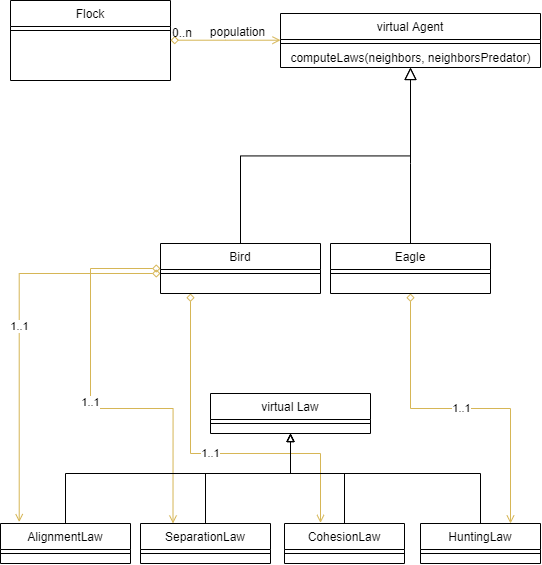

The diagram above was exported from draw.io. Its source (the exported page's mxGraphModel, read from the mxfile embedded in the PNG):
<mxGraphModel dx="1097" dy="689" grid="1" gridSize="10" guides="1" tooltips="1" connect="1" arrows="1" fold="1" page="1" pageScale="1" pageWidth="827" pageHeight="1169" math="0" shadow="0">
  <root>
    <mxCell id="WIyWlLk6GJQsqaUBKTNV-0" />
    <mxCell id="WIyWlLk6GJQsqaUBKTNV-1" parent="WIyWlLk6GJQsqaUBKTNV-0" />
    <mxCell id="zkfFHV4jXpPFQw0GAbJ--0" value="Flock" style="swimlane;fontStyle=0;align=center;verticalAlign=top;childLayout=stackLayout;horizontal=1;startSize=26;horizontalStack=0;resizeParent=1;resizeLast=0;collapsible=1;marginBottom=0;rounded=0;shadow=0;strokeWidth=1;" parent="WIyWlLk6GJQsqaUBKTNV-1" vertex="1">
      <mxGeometry x="20" y="107" width="160" height="80" as="geometry">
        <mxRectangle x="230" y="140" width="160" height="26" as="alternateBounds" />
      </mxGeometry>
    </mxCell>
    <mxCell id="zkfFHV4jXpPFQw0GAbJ--4" value="" style="line;html=1;strokeWidth=1;align=left;verticalAlign=middle;spacingTop=-1;spacingLeft=3;spacingRight=3;rotatable=0;labelPosition=right;points=[];portConstraint=eastwest;" parent="zkfFHV4jXpPFQw0GAbJ--0" vertex="1">
      <mxGeometry y="26" width="160" height="8" as="geometry" />
    </mxCell>
    <mxCell id="UWbdOxYgT0T79gGfZ126-34" value="1..1" style="edgeStyle=orthogonalEdgeStyle;rounded=0;orthogonalLoop=1;jettySize=auto;html=1;entryX=0.75;entryY=0;entryDx=0;entryDy=0;startArrow=diamond;startFill=0;endArrow=open;endFill=0;fillColor=#fff2cc;strokeColor=#d6b656;" edge="1" parent="WIyWlLk6GJQsqaUBKTNV-1" source="zkfFHV4jXpPFQw0GAbJ--6" target="UWbdOxYgT0T79gGfZ126-19">
      <mxGeometry relative="1" as="geometry" />
    </mxCell>
    <mxCell id="zkfFHV4jXpPFQw0GAbJ--6" value="Eagle" style="swimlane;fontStyle=0;align=center;verticalAlign=top;childLayout=stackLayout;horizontal=1;startSize=26;horizontalStack=0;resizeParent=1;resizeLast=0;collapsible=1;marginBottom=0;rounded=0;shadow=0;strokeWidth=1;" parent="WIyWlLk6GJQsqaUBKTNV-1" vertex="1">
      <mxGeometry x="340" y="350" width="160" height="50" as="geometry">
        <mxRectangle x="130" y="380" width="160" height="26" as="alternateBounds" />
      </mxGeometry>
    </mxCell>
    <mxCell id="zkfFHV4jXpPFQw0GAbJ--9" value="" style="line;html=1;strokeWidth=1;align=left;verticalAlign=middle;spacingTop=-1;spacingLeft=3;spacingRight=3;rotatable=0;labelPosition=right;points=[];portConstraint=eastwest;" parent="zkfFHV4jXpPFQw0GAbJ--6" vertex="1">
      <mxGeometry y="26" width="160" height="8" as="geometry" />
    </mxCell>
    <mxCell id="zkfFHV4jXpPFQw0GAbJ--12" value="" style="endArrow=block;endSize=10;endFill=0;shadow=0;strokeWidth=1;rounded=0;edgeStyle=elbowEdgeStyle;elbow=vertical;entryX=0.5;entryY=1;entryDx=0;entryDy=0;" parent="WIyWlLk6GJQsqaUBKTNV-1" source="zkfFHV4jXpPFQw0GAbJ--6" target="zkfFHV4jXpPFQw0GAbJ--17" edge="1">
      <mxGeometry width="160" relative="1" as="geometry">
        <mxPoint x="20" y="203" as="sourcePoint" />
        <mxPoint x="20" y="203" as="targetPoint" />
        <Array as="points">
          <mxPoint x="420" y="270" />
          <mxPoint x="370" y="260" />
        </Array>
      </mxGeometry>
    </mxCell>
    <mxCell id="UWbdOxYgT0T79gGfZ126-31" value="1..1" style="edgeStyle=orthogonalEdgeStyle;rounded=0;orthogonalLoop=1;jettySize=auto;html=1;entryX=0.25;entryY=0;entryDx=0;entryDy=0;startArrow=diamond;startFill=0;endArrow=open;endFill=0;fillColor=#fff2cc;strokeColor=#d6b656;" edge="1" parent="WIyWlLk6GJQsqaUBKTNV-1" source="zkfFHV4jXpPFQw0GAbJ--13" target="UWbdOxYgT0T79gGfZ126-15">
      <mxGeometry relative="1" as="geometry">
        <Array as="points">
          <mxPoint x="100" y="375" />
          <mxPoint x="100" y="515" />
          <mxPoint x="183" y="515" />
        </Array>
      </mxGeometry>
    </mxCell>
    <mxCell id="UWbdOxYgT0T79gGfZ126-33" value="1..1" style="edgeStyle=orthogonalEdgeStyle;rounded=0;orthogonalLoop=1;jettySize=auto;html=1;entryX=0.307;entryY=-0.014;entryDx=0;entryDy=0;startArrow=diamond;startFill=0;endArrow=open;endFill=0;fillColor=#fff2cc;strokeColor=#d6b656;entryPerimeter=0;" edge="1" parent="WIyWlLk6GJQsqaUBKTNV-1" source="zkfFHV4jXpPFQw0GAbJ--13" target="UWbdOxYgT0T79gGfZ126-10">
      <mxGeometry relative="1" as="geometry">
        <Array as="points">
          <mxPoint x="200" y="560" />
          <mxPoint x="330" y="560" />
          <mxPoint x="330" y="629" />
        </Array>
      </mxGeometry>
    </mxCell>
    <mxCell id="zkfFHV4jXpPFQw0GAbJ--13" value="Bird" style="swimlane;fontStyle=0;align=center;verticalAlign=top;childLayout=stackLayout;horizontal=1;startSize=26;horizontalStack=0;resizeParent=1;resizeLast=0;collapsible=1;marginBottom=0;rounded=0;shadow=0;strokeWidth=1;" parent="WIyWlLk6GJQsqaUBKTNV-1" vertex="1">
      <mxGeometry x="170" y="350" width="160" height="50" as="geometry">
        <mxRectangle x="340" y="380" width="170" height="26" as="alternateBounds" />
      </mxGeometry>
    </mxCell>
    <mxCell id="zkfFHV4jXpPFQw0GAbJ--15" value="" style="line;html=1;strokeWidth=1;align=left;verticalAlign=middle;spacingTop=-1;spacingLeft=3;spacingRight=3;rotatable=0;labelPosition=right;points=[];portConstraint=eastwest;" parent="zkfFHV4jXpPFQw0GAbJ--13" vertex="1">
      <mxGeometry y="26" width="160" height="8" as="geometry" />
    </mxCell>
    <mxCell id="zkfFHV4jXpPFQw0GAbJ--16" value="" style="endArrow=block;endSize=10;endFill=0;shadow=0;strokeWidth=1;rounded=0;edgeStyle=elbowEdgeStyle;elbow=vertical;entryX=0.5;entryY=1;entryDx=0;entryDy=0;" parent="WIyWlLk6GJQsqaUBKTNV-1" source="zkfFHV4jXpPFQw0GAbJ--13" target="zkfFHV4jXpPFQw0GAbJ--17" edge="1">
      <mxGeometry width="160" relative="1" as="geometry">
        <mxPoint x="30" y="373" as="sourcePoint" />
        <mxPoint x="130" y="271" as="targetPoint" />
      </mxGeometry>
    </mxCell>
    <mxCell id="zkfFHV4jXpPFQw0GAbJ--17" value="virtual Agent" style="swimlane;fontStyle=0;align=center;verticalAlign=top;childLayout=stackLayout;horizontal=1;startSize=26;horizontalStack=0;resizeParent=1;resizeLast=0;collapsible=1;marginBottom=0;rounded=0;shadow=0;strokeWidth=1;" parent="WIyWlLk6GJQsqaUBKTNV-1" vertex="1">
      <mxGeometry x="290" y="120" width="260" height="54" as="geometry">
        <mxRectangle x="550" y="140" width="160" height="26" as="alternateBounds" />
      </mxGeometry>
    </mxCell>
    <mxCell id="zkfFHV4jXpPFQw0GAbJ--23" value="" style="line;html=1;strokeWidth=1;align=left;verticalAlign=middle;spacingTop=-1;spacingLeft=3;spacingRight=3;rotatable=0;labelPosition=right;points=[];portConstraint=eastwest;" parent="zkfFHV4jXpPFQw0GAbJ--17" vertex="1">
      <mxGeometry y="26" width="260" height="8" as="geometry" />
    </mxCell>
    <mxCell id="UWbdOxYgT0T79gGfZ126-13" value="computeLaws(neighbors, neighborsPredator)" style="text;html=1;align=center;verticalAlign=middle;resizable=0;points=[];autosize=1;strokeColor=none;fillColor=none;" vertex="1" parent="zkfFHV4jXpPFQw0GAbJ--17">
      <mxGeometry y="34" width="260" height="20" as="geometry" />
    </mxCell>
    <mxCell id="zkfFHV4jXpPFQw0GAbJ--26" value="" style="endArrow=open;shadow=0;strokeWidth=1;rounded=0;endFill=1;edgeStyle=elbowEdgeStyle;elbow=vertical;startArrow=diamond;startFill=0;fillColor=#fff2cc;strokeColor=#d6b656;" parent="WIyWlLk6GJQsqaUBKTNV-1" source="zkfFHV4jXpPFQw0GAbJ--0" target="zkfFHV4jXpPFQw0GAbJ--17" edge="1">
      <mxGeometry x="0.5" y="41" relative="1" as="geometry">
        <mxPoint x="200" y="192" as="sourcePoint" />
        <mxPoint x="360" y="192" as="targetPoint" />
        <mxPoint x="-40" y="32" as="offset" />
      </mxGeometry>
    </mxCell>
    <mxCell id="zkfFHV4jXpPFQw0GAbJ--27" value="0..n" style="resizable=0;align=left;verticalAlign=bottom;labelBackgroundColor=none;fontSize=12;" parent="zkfFHV4jXpPFQw0GAbJ--26" connectable="0" vertex="1">
      <mxGeometry x="-1" relative="1" as="geometry">
        <mxPoint y="1" as="offset" />
      </mxGeometry>
    </mxCell>
    <mxCell id="zkfFHV4jXpPFQw0GAbJ--28" value="" style="resizable=0;align=right;verticalAlign=bottom;labelBackgroundColor=none;fontSize=12;" parent="zkfFHV4jXpPFQw0GAbJ--26" connectable="0" vertex="1">
      <mxGeometry x="1" relative="1" as="geometry">
        <mxPoint x="-7" y="4" as="offset" />
      </mxGeometry>
    </mxCell>
    <mxCell id="zkfFHV4jXpPFQw0GAbJ--29" value="population" style="text;html=1;resizable=0;points=[];;align=center;verticalAlign=middle;labelBackgroundColor=none;rounded=0;shadow=0;strokeWidth=1;fontSize=12;" parent="zkfFHV4jXpPFQw0GAbJ--26" vertex="1" connectable="0">
      <mxGeometry x="0.5" y="49" relative="1" as="geometry">
        <mxPoint x="-17" y="40" as="offset" />
      </mxGeometry>
    </mxCell>
    <mxCell id="UWbdOxYgT0T79gGfZ126-8" value="virtual Law" style="swimlane;fontStyle=0;align=center;verticalAlign=top;childLayout=stackLayout;horizontal=1;startSize=26;horizontalStack=0;resizeParent=1;resizeLast=0;collapsible=1;marginBottom=0;rounded=0;shadow=0;strokeWidth=1;" vertex="1" parent="WIyWlLk6GJQsqaUBKTNV-1">
      <mxGeometry x="220" y="500" width="160" height="40" as="geometry">
        <mxRectangle x="230" y="140" width="160" height="26" as="alternateBounds" />
      </mxGeometry>
    </mxCell>
    <mxCell id="UWbdOxYgT0T79gGfZ126-9" value="" style="line;html=1;strokeWidth=1;align=left;verticalAlign=middle;spacingTop=-1;spacingLeft=3;spacingRight=3;rotatable=0;labelPosition=right;points=[];portConstraint=eastwest;" vertex="1" parent="UWbdOxYgT0T79gGfZ126-8">
      <mxGeometry y="26" width="160" height="8" as="geometry" />
    </mxCell>
    <mxCell id="UWbdOxYgT0T79gGfZ126-26" style="edgeStyle=orthogonalEdgeStyle;rounded=0;orthogonalLoop=1;jettySize=auto;html=1;entryX=0.5;entryY=1;entryDx=0;entryDy=0;endArrow=block;endFill=0;" edge="1" parent="WIyWlLk6GJQsqaUBKTNV-1" source="UWbdOxYgT0T79gGfZ126-10" target="UWbdOxYgT0T79gGfZ126-8">
      <mxGeometry relative="1" as="geometry">
        <Array as="points">
          <mxPoint x="354" y="580" />
          <mxPoint x="300" y="580" />
        </Array>
      </mxGeometry>
    </mxCell>
    <mxCell id="UWbdOxYgT0T79gGfZ126-10" value="CohesionLaw" style="swimlane;fontStyle=0;align=center;verticalAlign=top;childLayout=stackLayout;horizontal=1;startSize=26;horizontalStack=0;resizeParent=1;resizeLast=0;collapsible=1;marginBottom=0;rounded=0;shadow=0;strokeWidth=1;" vertex="1" parent="WIyWlLk6GJQsqaUBKTNV-1">
      <mxGeometry x="294" y="630" width="120" height="40" as="geometry">
        <mxRectangle x="130" y="380" width="160" height="26" as="alternateBounds" />
      </mxGeometry>
    </mxCell>
    <mxCell id="UWbdOxYgT0T79gGfZ126-12" value="" style="line;html=1;strokeWidth=1;align=left;verticalAlign=middle;spacingTop=-1;spacingLeft=3;spacingRight=3;rotatable=0;labelPosition=right;points=[];portConstraint=eastwest;" vertex="1" parent="UWbdOxYgT0T79gGfZ126-10">
      <mxGeometry y="26" width="120" height="8" as="geometry" />
    </mxCell>
    <mxCell id="UWbdOxYgT0T79gGfZ126-28" style="edgeStyle=orthogonalEdgeStyle;rounded=0;orthogonalLoop=1;jettySize=auto;html=1;endArrow=block;endFill=0;" edge="1" parent="WIyWlLk6GJQsqaUBKTNV-1" source="UWbdOxYgT0T79gGfZ126-15">
      <mxGeometry relative="1" as="geometry">
        <mxPoint x="300" y="540" as="targetPoint" />
        <Array as="points">
          <mxPoint x="215" y="580" />
          <mxPoint x="300" y="580" />
        </Array>
      </mxGeometry>
    </mxCell>
    <mxCell id="UWbdOxYgT0T79gGfZ126-15" value="SeparationLaw" style="swimlane;fontStyle=0;align=center;verticalAlign=top;childLayout=stackLayout;horizontal=1;startSize=26;horizontalStack=0;resizeParent=1;resizeLast=0;collapsible=1;marginBottom=0;rounded=0;shadow=0;strokeWidth=1;" vertex="1" parent="WIyWlLk6GJQsqaUBKTNV-1">
      <mxGeometry x="150" y="630" width="130" height="40" as="geometry">
        <mxRectangle x="130" y="380" width="160" height="26" as="alternateBounds" />
      </mxGeometry>
    </mxCell>
    <mxCell id="UWbdOxYgT0T79gGfZ126-16" value="" style="line;html=1;strokeWidth=1;align=left;verticalAlign=middle;spacingTop=-1;spacingLeft=3;spacingRight=3;rotatable=0;labelPosition=right;points=[];portConstraint=eastwest;" vertex="1" parent="UWbdOxYgT0T79gGfZ126-15">
      <mxGeometry y="26" width="130" height="8" as="geometry" />
    </mxCell>
    <mxCell id="UWbdOxYgT0T79gGfZ126-29" style="edgeStyle=orthogonalEdgeStyle;rounded=0;orthogonalLoop=1;jettySize=auto;html=1;endArrow=block;endFill=0;" edge="1" parent="WIyWlLk6GJQsqaUBKTNV-1" source="UWbdOxYgT0T79gGfZ126-17">
      <mxGeometry relative="1" as="geometry">
        <mxPoint x="300" y="540" as="targetPoint" />
        <Array as="points">
          <mxPoint x="75" y="580" />
          <mxPoint x="300" y="580" />
        </Array>
      </mxGeometry>
    </mxCell>
    <mxCell id="UWbdOxYgT0T79gGfZ126-17" value="AlignmentLaw" style="swimlane;fontStyle=0;align=center;verticalAlign=top;childLayout=stackLayout;horizontal=1;startSize=26;horizontalStack=0;resizeParent=1;resizeLast=0;collapsible=1;marginBottom=0;rounded=0;shadow=0;strokeWidth=1;" vertex="1" parent="WIyWlLk6GJQsqaUBKTNV-1">
      <mxGeometry x="10" y="630" width="130" height="40" as="geometry">
        <mxRectangle x="130" y="380" width="160" height="26" as="alternateBounds" />
      </mxGeometry>
    </mxCell>
    <mxCell id="UWbdOxYgT0T79gGfZ126-18" value="" style="line;html=1;strokeWidth=1;align=left;verticalAlign=middle;spacingTop=-1;spacingLeft=3;spacingRight=3;rotatable=0;labelPosition=right;points=[];portConstraint=eastwest;" vertex="1" parent="UWbdOxYgT0T79gGfZ126-17">
      <mxGeometry y="26" width="130" height="8" as="geometry" />
    </mxCell>
    <mxCell id="UWbdOxYgT0T79gGfZ126-25" style="edgeStyle=orthogonalEdgeStyle;rounded=0;orthogonalLoop=1;jettySize=auto;html=1;endArrow=block;endFill=0;" edge="1" parent="WIyWlLk6GJQsqaUBKTNV-1" source="UWbdOxYgT0T79gGfZ126-19">
      <mxGeometry relative="1" as="geometry">
        <mxPoint x="300" y="540" as="targetPoint" />
        <Array as="points">
          <mxPoint x="490" y="580" />
          <mxPoint x="300" y="580" />
        </Array>
      </mxGeometry>
    </mxCell>
    <mxCell id="UWbdOxYgT0T79gGfZ126-19" value="HuntingLaw" style="swimlane;fontStyle=0;align=center;verticalAlign=top;childLayout=stackLayout;horizontal=1;startSize=26;horizontalStack=0;resizeParent=1;resizeLast=0;collapsible=1;marginBottom=0;rounded=0;shadow=0;strokeWidth=1;" vertex="1" parent="WIyWlLk6GJQsqaUBKTNV-1">
      <mxGeometry x="430" y="630" width="120" height="40" as="geometry">
        <mxRectangle x="130" y="380" width="160" height="26" as="alternateBounds" />
      </mxGeometry>
    </mxCell>
    <mxCell id="UWbdOxYgT0T79gGfZ126-20" value="" style="line;html=1;strokeWidth=1;align=left;verticalAlign=middle;spacingTop=-1;spacingLeft=3;spacingRight=3;rotatable=0;labelPosition=right;points=[];portConstraint=eastwest;" vertex="1" parent="UWbdOxYgT0T79gGfZ126-19">
      <mxGeometry y="26" width="120" height="8" as="geometry" />
    </mxCell>
    <mxCell id="UWbdOxYgT0T79gGfZ126-30" value="1..1" style="edgeStyle=orthogonalEdgeStyle;rounded=0;orthogonalLoop=1;jettySize=auto;html=1;entryX=0.144;entryY=-0.035;entryDx=0;entryDy=0;entryPerimeter=0;endArrow=open;endFill=0;startArrow=diamond;startFill=0;fillColor=#fff2cc;strokeColor=#d6b656;" edge="1" parent="WIyWlLk6GJQsqaUBKTNV-1" source="zkfFHV4jXpPFQw0GAbJ--15" target="UWbdOxYgT0T79gGfZ126-17">
      <mxGeometry relative="1" as="geometry" />
    </mxCell>
  </root>
</mxGraphModel>